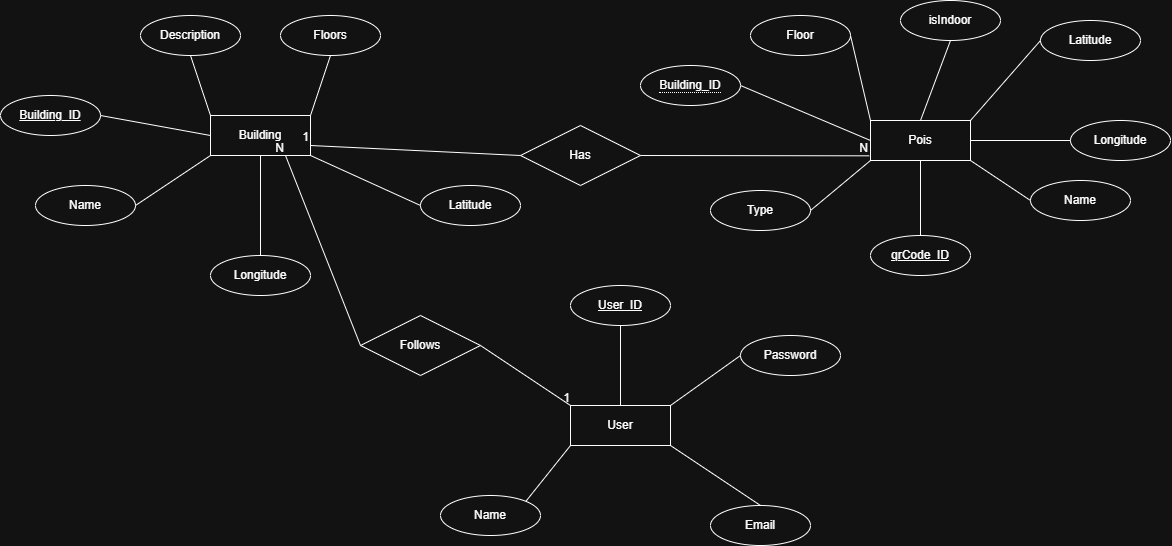

The diagram above was exported from draw.io. Its source (the exported page's mxGraphModel, read from the mxfile embedded in the PNG):
<mxGraphModel dx="1303" dy="659" grid="1" gridSize="10" guides="1" tooltips="1" connect="1" arrows="1" fold="1" page="1" pageScale="1" pageWidth="850" pageHeight="1100" math="0" shadow="0">
  <root>
    <mxCell id="0" />
    <mxCell id="1" parent="0" />
    <mxCell id="ia0yzuW4v9oPRvFjxaqK-1" parent="1" style="whiteSpace=wrap;html=1;align=center;" value="Building" vertex="1">
      <mxGeometry height="40" width="100" x="600" y="280" as="geometry" />
    </mxCell>
    <mxCell id="ia0yzuW4v9oPRvFjxaqK-2" parent="1" style="ellipse;whiteSpace=wrap;html=1;align=center;" value="Description" vertex="1">
      <mxGeometry height="40" width="100" x="530" y="180" as="geometry" />
    </mxCell>
    <mxCell id="ia0yzuW4v9oPRvFjxaqK-6" edge="1" parent="1" source="ia0yzuW4v9oPRvFjxaqK-2" style="endArrow=none;html=1;rounded=0;fontSize=12;startSize=8;endSize=8;curved=1;exitX=0.5;exitY=1;exitDx=0;exitDy=0;entryX=0;entryY=0;entryDx=0;entryDy=0;" target="ia0yzuW4v9oPRvFjxaqK-1" value="">
      <mxGeometry relative="1" as="geometry">
        <mxPoint x="570" y="300" as="sourcePoint" />
        <mxPoint x="730" y="300" as="targetPoint" />
      </mxGeometry>
    </mxCell>
    <mxCell id="ia0yzuW4v9oPRvFjxaqK-8" parent="1" style="ellipse;whiteSpace=wrap;html=1;align=center;" value="Floors" vertex="1">
      <mxGeometry height="40" width="100" x="670" y="180" as="geometry" />
    </mxCell>
    <mxCell id="ia0yzuW4v9oPRvFjxaqK-10" edge="1" parent="1" source="ia0yzuW4v9oPRvFjxaqK-1" style="endArrow=none;html=1;rounded=0;fontSize=12;startSize=8;endSize=8;curved=1;entryX=0.5;entryY=1;entryDx=0;entryDy=0;exitX=1;exitY=0;exitDx=0;exitDy=0;" target="ia0yzuW4v9oPRvFjxaqK-8" value="">
      <mxGeometry relative="1" as="geometry">
        <mxPoint x="690" y="280" as="sourcePoint" />
        <mxPoint x="830" y="310" as="targetPoint" />
      </mxGeometry>
    </mxCell>
    <mxCell id="ia0yzuW4v9oPRvFjxaqK-12" parent="1" style="ellipse;whiteSpace=wrap;html=1;align=center;" value="Latitude" vertex="1">
      <mxGeometry height="40" width="100" x="810" y="350" as="geometry" />
    </mxCell>
    <mxCell id="ia0yzuW4v9oPRvFjxaqK-13" parent="1" style="ellipse;whiteSpace=wrap;html=1;align=center;" value="Longitude" vertex="1">
      <mxGeometry height="40" width="100" x="600" y="420" as="geometry" />
    </mxCell>
    <mxCell id="ia0yzuW4v9oPRvFjxaqK-14" parent="1" style="ellipse;whiteSpace=wrap;html=1;align=center;" value="Name" vertex="1">
      <mxGeometry height="40" width="100" x="425" y="350" as="geometry" />
    </mxCell>
    <mxCell id="ia0yzuW4v9oPRvFjxaqK-15" edge="1" parent="1" style="endArrow=none;html=1;rounded=0;fontSize=12;startSize=8;endSize=8;curved=1;entryX=0;entryY=0.5;entryDx=0;entryDy=0;" target="ia0yzuW4v9oPRvFjxaqK-12" value="">
      <mxGeometry relative="1" as="geometry">
        <mxPoint x="700" y="320" as="sourcePoint" />
        <mxPoint x="830" y="310" as="targetPoint" />
      </mxGeometry>
    </mxCell>
    <mxCell id="ia0yzuW4v9oPRvFjxaqK-17" edge="1" parent="1" source="ia0yzuW4v9oPRvFjxaqK-1" style="endArrow=none;html=1;rounded=0;fontSize=12;startSize=8;endSize=8;curved=1;entryX=0.5;entryY=0;entryDx=0;entryDy=0;exitX=0.5;exitY=1;exitDx=0;exitDy=0;" target="ia0yzuW4v9oPRvFjxaqK-13" value="">
      <mxGeometry relative="1" as="geometry">
        <mxPoint x="670" y="310" as="sourcePoint" />
        <mxPoint x="830" y="310" as="targetPoint" />
      </mxGeometry>
    </mxCell>
    <mxCell id="ia0yzuW4v9oPRvFjxaqK-18" edge="1" parent="1" source="ia0yzuW4v9oPRvFjxaqK-1" style="endArrow=none;html=1;rounded=0;fontSize=12;startSize=8;endSize=8;curved=1;entryX=1;entryY=0.5;entryDx=0;entryDy=0;exitX=0;exitY=1;exitDx=0;exitDy=0;" target="ia0yzuW4v9oPRvFjxaqK-14" value="">
      <mxGeometry relative="1" as="geometry">
        <mxPoint x="670" y="310" as="sourcePoint" />
        <mxPoint x="830" y="310" as="targetPoint" />
      </mxGeometry>
    </mxCell>
    <mxCell id="ia0yzuW4v9oPRvFjxaqK-19" parent="1" style="whiteSpace=wrap;html=1;align=center;" value="Pois" vertex="1">
      <mxGeometry height="40" width="100" x="1260" y="285" as="geometry" />
    </mxCell>
    <mxCell id="ia0yzuW4v9oPRvFjxaqK-21" parent="1" style="ellipse;whiteSpace=wrap;html=1;align=center;" value="Floor" vertex="1">
      <mxGeometry height="40" width="100" x="1140" y="180" as="geometry" />
    </mxCell>
    <mxCell id="ia0yzuW4v9oPRvFjxaqK-22" parent="1" style="ellipse;whiteSpace=wrap;html=1;align=center;" value="Type" vertex="1">
      <mxGeometry height="40" width="100" x="1100" y="355" as="geometry" />
    </mxCell>
    <mxCell id="ia0yzuW4v9oPRvFjxaqK-23" parent="1" style="ellipse;whiteSpace=wrap;html=1;align=center;" value="Name" vertex="1">
      <mxGeometry height="40" width="100" x="1420" y="345" as="geometry" />
    </mxCell>
    <mxCell id="ia0yzuW4v9oPRvFjxaqK-26" parent="1" style="ellipse;whiteSpace=wrap;html=1;align=center;" value="Latitude" vertex="1">
      <mxGeometry height="40" width="100" x="1430" y="185" as="geometry" />
    </mxCell>
    <mxCell id="ia0yzuW4v9oPRvFjxaqK-27" parent="1" style="ellipse;whiteSpace=wrap;html=1;align=center;" value="Longitude" vertex="1">
      <mxGeometry height="40" width="100" x="1460" y="285" as="geometry" />
    </mxCell>
    <mxCell id="ia0yzuW4v9oPRvFjxaqK-28" parent="1" style="ellipse;whiteSpace=wrap;html=1;align=center;" value="isIndoor" vertex="1">
      <mxGeometry height="40" width="100" x="1290" y="165" as="geometry" />
    </mxCell>
    <mxCell id="ia0yzuW4v9oPRvFjxaqK-31" edge="1" parent="1" source="ia0yzuW4v9oPRvFjxaqK-28" style="endArrow=none;html=1;rounded=0;fontSize=12;startSize=8;endSize=8;curved=1;entryX=0.5;entryY=0;entryDx=0;entryDy=0;exitX=0.5;exitY=1;exitDx=0;exitDy=0;" target="ia0yzuW4v9oPRvFjxaqK-19" value="">
      <mxGeometry relative="1" as="geometry">
        <mxPoint x="1210" y="115" as="sourcePoint" />
        <mxPoint x="1370" y="115" as="targetPoint" />
      </mxGeometry>
    </mxCell>
    <mxCell id="ia0yzuW4v9oPRvFjxaqK-32" edge="1" parent="1" source="ia0yzuW4v9oPRvFjxaqK-19" style="endArrow=none;html=1;rounded=0;fontSize=12;startSize=8;endSize=8;curved=1;entryX=0.5;entryY=0;entryDx=0;entryDy=0;exitX=0.5;exitY=1;exitDx=0;exitDy=0;" target="7v8-Ran0g4hMfaNcn6f4-27" value="">
      <mxGeometry relative="1" as="geometry">
        <mxPoint x="1210" y="115" as="sourcePoint" />
        <mxPoint x="1310" y="395" as="targetPoint" />
      </mxGeometry>
    </mxCell>
    <mxCell id="ia0yzuW4v9oPRvFjxaqK-33" edge="1" parent="1" style="endArrow=none;html=1;rounded=0;fontSize=12;startSize=8;endSize=8;curved=1;entryX=0;entryY=0.5;entryDx=0;entryDy=0;" target="ia0yzuW4v9oPRvFjxaqK-23" value="">
      <mxGeometry relative="1" as="geometry">
        <mxPoint x="1360" y="325" as="sourcePoint" />
        <mxPoint x="1450.0027359802762" y="360.7632713433552" as="targetPoint" />
      </mxGeometry>
    </mxCell>
    <mxCell id="ia0yzuW4v9oPRvFjxaqK-34" edge="1" parent="1" source="ia0yzuW4v9oPRvFjxaqK-19" style="endArrow=none;html=1;rounded=0;fontSize=12;startSize=8;endSize=8;curved=1;entryX=1;entryY=0.5;entryDx=0;entryDy=0;exitX=0;exitY=1;exitDx=0;exitDy=0;" target="ia0yzuW4v9oPRvFjxaqK-22" value="">
      <mxGeometry relative="1" as="geometry">
        <mxPoint x="1210" y="115" as="sourcePoint" />
        <mxPoint x="1370" y="115" as="targetPoint" />
      </mxGeometry>
    </mxCell>
    <mxCell id="ia0yzuW4v9oPRvFjxaqK-35" edge="1" parent="1" source="ia0yzuW4v9oPRvFjxaqK-21" style="endArrow=none;html=1;rounded=0;fontSize=12;startSize=8;endSize=8;curved=1;exitX=1;exitY=0.5;exitDx=0;exitDy=0;entryX=0;entryY=0;entryDx=0;entryDy=0;" target="ia0yzuW4v9oPRvFjxaqK-19" value="">
      <mxGeometry relative="1" as="geometry">
        <mxPoint x="1210" y="115" as="sourcePoint" />
        <mxPoint x="1260" y="275" as="targetPoint" />
      </mxGeometry>
    </mxCell>
    <mxCell id="ia0yzuW4v9oPRvFjxaqK-36" edge="1" parent="1" source="ia0yzuW4v9oPRvFjxaqK-26" style="endArrow=none;html=1;rounded=0;fontSize=12;startSize=8;endSize=8;curved=1;entryX=1;entryY=0;entryDx=0;entryDy=0;exitX=0;exitY=0.5;exitDx=0;exitDy=0;" target="ia0yzuW4v9oPRvFjxaqK-19" value="">
      <mxGeometry relative="1" as="geometry">
        <mxPoint x="1210" y="115" as="sourcePoint" />
        <mxPoint x="1370" y="115" as="targetPoint" />
      </mxGeometry>
    </mxCell>
    <mxCell id="ia0yzuW4v9oPRvFjxaqK-37" edge="1" parent="1" source="1gi_ZP-3KtikweXbR5D4-9" style="endArrow=none;html=1;rounded=0;fontSize=12;startSize=8;endSize=8;curved=1;exitX=1;exitY=0.5;exitDx=0;exitDy=0;entryX=0;entryY=0.5;entryDx=0;entryDy=0;" target="ia0yzuW4v9oPRvFjxaqK-19" value="">
      <mxGeometry relative="1" as="geometry">
        <mxPoint x="1140.0000000000105" y="265" as="sourcePoint" />
        <mxPoint x="1370" y="115" as="targetPoint" />
      </mxGeometry>
    </mxCell>
    <mxCell id="ia0yzuW4v9oPRvFjxaqK-38" edge="1" parent="1" source="ia0yzuW4v9oPRvFjxaqK-27" style="endArrow=none;html=1;rounded=0;fontSize=12;startSize=8;endSize=8;curved=1;entryX=1;entryY=0.5;entryDx=0;entryDy=0;exitX=0;exitY=0.5;exitDx=0;exitDy=0;" target="ia0yzuW4v9oPRvFjxaqK-19" value="">
      <mxGeometry relative="1" as="geometry">
        <mxPoint x="1210" y="115" as="sourcePoint" />
        <mxPoint x="1370" y="115" as="targetPoint" />
      </mxGeometry>
    </mxCell>
    <mxCell id="ia0yzuW4v9oPRvFjxaqK-41" parent="1" style="shape=rhombus;perimeter=rhombusPerimeter;whiteSpace=wrap;html=1;align=center;" value="Has" vertex="1">
      <mxGeometry height="60" width="120" x="910" y="290" as="geometry" />
    </mxCell>
    <mxCell id="ia0yzuW4v9oPRvFjxaqK-44" edge="1" parent="1" source="ia0yzuW4v9oPRvFjxaqK-1" style="endArrow=none;html=1;rounded=0;fontSize=12;startSize=8;endSize=8;curved=1;exitX=1;exitY=0.75;exitDx=0;exitDy=0;entryX=0;entryY=0.5;entryDx=0;entryDy=0;" value="">
      <mxGeometry relative="1" as="geometry">
        <mxPoint x="700" y="310" as="sourcePoint" />
        <mxPoint x="700" y="310" as="targetPoint" />
      </mxGeometry>
    </mxCell>
    <mxCell id="ia0yzuW4v9oPRvFjxaqK-50" edge="1" parent="1" source="ia0yzuW4v9oPRvFjxaqK-41" style="endArrow=none;html=1;rounded=0;fontSize=12;startSize=8;endSize=8;curved=1;exitX=0;exitY=0.5;exitDx=0;exitDy=0;" value="">
      <mxGeometry relative="1" as="geometry">
        <mxPoint x="700" y="340" as="sourcePoint" />
        <mxPoint x="700" y="310" as="targetPoint" />
      </mxGeometry>
    </mxCell>
    <mxCell id="ia0yzuW4v9oPRvFjxaqK-51" connectable="0" parent="ia0yzuW4v9oPRvFjxaqK-50" style="resizable=0;html=1;whiteSpace=wrap;align=right;verticalAlign=bottom;" value="1" vertex="1">
      <mxGeometry relative="1" x="1" as="geometry" />
    </mxCell>
    <mxCell id="ia0yzuW4v9oPRvFjxaqK-52" edge="1" parent="1" source="ia0yzuW4v9oPRvFjxaqK-41" style="endArrow=none;html=1;rounded=0;fontSize=12;startSize=8;endSize=8;curved=1;exitX=1;exitY=0.5;exitDx=0;exitDy=0;entryX=-0.013;entryY=0.883;entryDx=0;entryDy=0;entryPerimeter=0;" target="ia0yzuW4v9oPRvFjxaqK-19" value="">
      <mxGeometry relative="1" as="geometry">
        <mxPoint x="1080" y="340" as="sourcePoint" />
        <mxPoint x="1240" y="340" as="targetPoint" />
      </mxGeometry>
    </mxCell>
    <mxCell id="ia0yzuW4v9oPRvFjxaqK-53" connectable="0" parent="ia0yzuW4v9oPRvFjxaqK-52" style="resizable=0;html=1;whiteSpace=wrap;align=right;verticalAlign=bottom;" value="N" vertex="1">
      <mxGeometry relative="1" x="1" as="geometry" />
    </mxCell>
    <mxCell id="7v8-Ran0g4hMfaNcn6f4-16" parent="1" style="ellipse;whiteSpace=wrap;html=1;align=center;fontStyle=4;" value="Building_ID" vertex="1">
      <mxGeometry height="40" width="100" x="390" y="260" as="geometry" />
    </mxCell>
    <mxCell id="7v8-Ran0g4hMfaNcn6f4-22" edge="1" parent="1" source="7v8-Ran0g4hMfaNcn6f4-16" style="endArrow=none;html=1;rounded=0;fontSize=12;startSize=8;endSize=8;curved=1;exitX=1;exitY=0.5;exitDx=0;exitDy=0;entryX=0;entryY=0.5;entryDx=0;entryDy=0;entryPerimeter=0;" target="ia0yzuW4v9oPRvFjxaqK-1" value="">
      <mxGeometry relative="1" as="geometry">
        <mxPoint x="770" y="350" as="sourcePoint" />
        <mxPoint x="600" y="320" as="targetPoint" />
      </mxGeometry>
    </mxCell>
    <mxCell id="7v8-Ran0g4hMfaNcn6f4-27" parent="1" style="ellipse;whiteSpace=wrap;html=1;align=center;fontStyle=4;" value="qrCode_ID" vertex="1">
      <mxGeometry height="40" width="100" x="1260" y="400" as="geometry" />
    </mxCell>
    <mxCell id="1gi_ZP-3KtikweXbR5D4-1" parent="1" style="whiteSpace=wrap;html=1;align=center;" value="User" vertex="1">
      <mxGeometry height="40" width="100" x="960" y="570" as="geometry" />
    </mxCell>
    <mxCell id="1gi_ZP-3KtikweXbR5D4-2" parent="1" style="shape=rhombus;perimeter=rhombusPerimeter;whiteSpace=wrap;html=1;align=center;" value="Follows" vertex="1">
      <mxGeometry height="60" width="120" x="750" y="480" as="geometry" />
    </mxCell>
    <mxCell id="1gi_ZP-3KtikweXbR5D4-4" parent="1" style="ellipse;whiteSpace=wrap;html=1;align=center;" value="Email" vertex="1">
      <mxGeometry height="40" width="100" x="1100" y="670" as="geometry" />
    </mxCell>
    <mxCell id="1gi_ZP-3KtikweXbR5D4-5" parent="1" style="ellipse;whiteSpace=wrap;html=1;align=center;" value="Password" vertex="1">
      <mxGeometry height="40" width="100" x="1130" y="500" as="geometry" />
    </mxCell>
    <mxCell id="1gi_ZP-3KtikweXbR5D4-7" parent="1" style="ellipse;whiteSpace=wrap;html=1;align=center;" value="Name" vertex="1">
      <mxGeometry height="40" width="100" x="830" y="660" as="geometry" />
    </mxCell>
    <mxCell id="1gi_ZP-3KtikweXbR5D4-8" parent="1" style="ellipse;whiteSpace=wrap;html=1;align=center;fontStyle=4;" value="User_ID" vertex="1">
      <mxGeometry height="40" width="100" x="960" y="450" as="geometry" />
    </mxCell>
    <mxCell id="1gi_ZP-3KtikweXbR5D4-9" parent="1" style="ellipse;whiteSpace=wrap;html=1;align=center;" value="&lt;span style=&quot;border-bottom: 1px dotted&quot;&gt;Building_ID&lt;/span&gt;" vertex="1">
      <mxGeometry height="40" width="100" x="1030" y="230" as="geometry" />
    </mxCell>
    <mxCell id="1gi_ZP-3KtikweXbR5D4-10" edge="1" parent="1" source="1gi_ZP-3KtikweXbR5D4-1" style="endArrow=none;html=1;rounded=0;exitX=0.5;exitY=0;exitDx=0;exitDy=0;entryX=0.5;entryY=1;entryDx=0;entryDy=0;" target="1gi_ZP-3KtikweXbR5D4-8" value="">
      <mxGeometry relative="1" as="geometry">
        <mxPoint x="1130" y="440" as="sourcePoint" />
        <mxPoint x="1290" y="440" as="targetPoint" />
      </mxGeometry>
    </mxCell>
    <mxCell id="1gi_ZP-3KtikweXbR5D4-11" edge="1" parent="1" source="1gi_ZP-3KtikweXbR5D4-1" style="endArrow=none;html=1;rounded=0;exitX=1;exitY=0;exitDx=0;exitDy=0;entryX=0;entryY=0.5;entryDx=0;entryDy=0;" target="1gi_ZP-3KtikweXbR5D4-5" value="">
      <mxGeometry relative="1" as="geometry">
        <mxPoint x="1130" y="440" as="sourcePoint" />
        <mxPoint x="1290" y="440" as="targetPoint" />
      </mxGeometry>
    </mxCell>
    <mxCell id="1gi_ZP-3KtikweXbR5D4-12" edge="1" parent="1" source="1gi_ZP-3KtikweXbR5D4-1" style="endArrow=none;html=1;rounded=0;exitX=1;exitY=1;exitDx=0;exitDy=0;entryX=0.5;entryY=0;entryDx=0;entryDy=0;" target="1gi_ZP-3KtikweXbR5D4-4" value="">
      <mxGeometry relative="1" as="geometry">
        <mxPoint x="1090" y="600" as="sourcePoint" />
        <mxPoint x="1290" y="440" as="targetPoint" />
      </mxGeometry>
    </mxCell>
    <mxCell id="1gi_ZP-3KtikweXbR5D4-13" edge="1" parent="1" source="1gi_ZP-3KtikweXbR5D4-7" style="endArrow=none;html=1;rounded=0;exitX=1;exitY=0;exitDx=0;exitDy=0;entryX=0;entryY=1;entryDx=0;entryDy=0;" target="1gi_ZP-3KtikweXbR5D4-1" value="">
      <mxGeometry relative="1" as="geometry">
        <mxPoint x="1130" y="440" as="sourcePoint" />
        <mxPoint x="1290" y="440" as="targetPoint" />
      </mxGeometry>
    </mxCell>
    <mxCell id="1gi_ZP-3KtikweXbR5D4-14" edge="1" parent="1" source="1gi_ZP-3KtikweXbR5D4-2" style="endArrow=none;html=1;rounded=0;exitX=1;exitY=0.5;exitDx=0;exitDy=0;entryX=0;entryY=0;entryDx=0;entryDy=0;" target="1gi_ZP-3KtikweXbR5D4-1" value="">
      <mxGeometry relative="1" as="geometry">
        <mxPoint x="1130" y="440" as="sourcePoint" />
        <mxPoint x="1290" y="440" as="targetPoint" />
      </mxGeometry>
    </mxCell>
    <mxCell id="1gi_ZP-3KtikweXbR5D4-15" connectable="0" parent="1gi_ZP-3KtikweXbR5D4-14" style="resizable=0;html=1;whiteSpace=wrap;align=right;verticalAlign=bottom;" value="1" vertex="1">
      <mxGeometry relative="1" x="1" as="geometry" />
    </mxCell>
    <mxCell id="1gi_ZP-3KtikweXbR5D4-18" edge="1" parent="1" source="1gi_ZP-3KtikweXbR5D4-2" style="endArrow=none;html=1;rounded=0;entryX=0.75;entryY=1;entryDx=0;entryDy=0;exitX=0;exitY=0.5;exitDx=0;exitDy=0;" target="ia0yzuW4v9oPRvFjxaqK-1" value="">
      <mxGeometry relative="1" as="geometry">
        <mxPoint x="1130" y="440" as="sourcePoint" />
        <mxPoint x="1290" y="440" as="targetPoint" />
      </mxGeometry>
    </mxCell>
    <mxCell id="1gi_ZP-3KtikweXbR5D4-19" connectable="0" parent="1gi_ZP-3KtikweXbR5D4-18" style="resizable=0;html=1;whiteSpace=wrap;align=right;verticalAlign=bottom;" value="N" vertex="1">
      <mxGeometry relative="1" x="1" as="geometry" />
    </mxCell>
  </root>
</mxGraphModel>